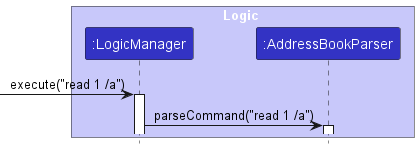

The diagram above was rendered by PlantUML. Its source (embedded in the PNG):
@startuml
!include style.puml
skinparam ArrowFontStyle plain

box Logic LOGIC_COLOR_T1
participant ":LogicManager" as LogicManager LOGIC_COLOR
participant ":AddressBookParser" as AddressBookParser LOGIC_COLOR
end box

[-> LogicManager : execute("read 1 /a")
activate LogicManager

LogicManager -> AddressBookParser : parseCommand("read 1 /a")
activate AddressBookParser


@enduml